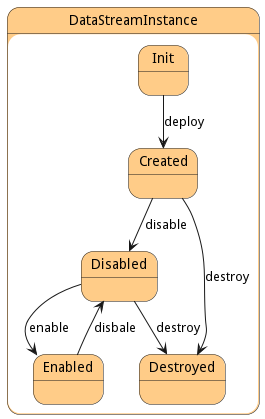

The diagram above was rendered by PlantUML. Its source (embedded in the PNG):
@startuml



state DataStreamInstance #ffcc88 {

    state Init #ffcc88 {
    }

    state Created #ffcc88 {
    }

    state Disabled #ffcc88 {
    }

    state Enabled #ffcc88 {
    }

    state Destroyed #ffcc88 {
    }

}


Init --> Created : deploy

Created --> Disabled : disable

Created --> Destroyed : destroy

Disabled --> Enabled : enable

Disabled --> Destroyed : destroy

Enabled --> Disabled : disbale




@enduml